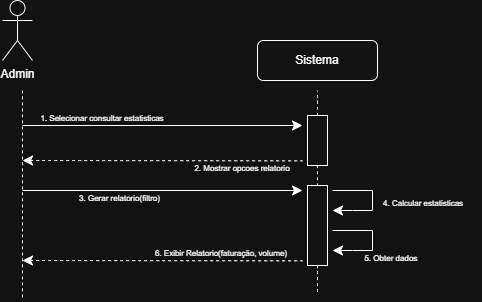

The diagram above was exported from draw.io. Its source (the exported page's mxGraphModel, read from the mxfile embedded in the PNG):
<mxGraphModel dx="1006" dy="540" grid="1" gridSize="10" guides="1" tooltips="1" connect="1" arrows="1" fold="1" page="1" pageScale="1" pageWidth="850" pageHeight="1100" math="0" shadow="0">
  <root>
    <mxCell id="0" />
    <mxCell id="1" parent="0" />
    <mxCell id="dupzYkKquYSHnxmJmB-P-13" edge="1" parent="1" style="edgeStyle=none;curved=1;rounded=0;orthogonalLoop=1;jettySize=auto;html=1;fontSize=12;startSize=8;endSize=8;">
      <mxGeometry relative="1" as="geometry">
        <mxPoint x="180" y="195" as="sourcePoint" />
        <mxPoint x="460" y="195" as="targetPoint" />
      </mxGeometry>
    </mxCell>
    <mxCell id="dupzYkKquYSHnxmJmB-P-14" parent="1" style="text;html=1;whiteSpace=wrap;strokeColor=none;fillColor=none;align=center;verticalAlign=middle;rounded=0;fontSize=16;" value="&lt;font style=&quot;font-size: 8px;&quot;&gt;1. Selecionar consultar estatisticas&lt;/font&gt;" vertex="1">
      <mxGeometry height="30" width="150" x="185" y="170" as="geometry" />
    </mxCell>
    <mxCell id="dupzYkKquYSHnxmJmB-P-15" edge="1" parent="1" style="edgeStyle=none;curved=1;rounded=0;orthogonalLoop=1;jettySize=auto;html=1;fontSize=12;startSize=8;endSize=8;startArrow=classic;startFill=1;endArrow=none;endFill=0;dashed=1;">
      <mxGeometry relative="1" as="geometry">
        <mxPoint x="180" y="230" as="sourcePoint" />
        <mxPoint x="460" y="230.33" as="targetPoint" />
      </mxGeometry>
    </mxCell>
    <mxCell id="dupzYkKquYSHnxmJmB-P-19" parent="1" style="text;html=1;whiteSpace=wrap;strokeColor=none;fillColor=none;align=center;verticalAlign=middle;rounded=0;fontSize=16;" value="&lt;font style=&quot;font-size: 8px;&quot;&gt;2. Mostrar opcoes relatorio&lt;/font&gt;" vertex="1">
      <mxGeometry height="30" width="100" x="350" y="220" as="geometry" />
    </mxCell>
    <mxCell id="dupzYkKquYSHnxmJmB-P-22" edge="1" parent="1" source="dupzYkKquYSHnxmJmB-P-21" style="edgeStyle=none;curved=1;rounded=0;orthogonalLoop=1;jettySize=auto;html=1;entryX=0.5;entryY=1;entryDx=0;entryDy=0;fontSize=12;startSize=8;endSize=8;endArrow=none;endFill=0;dashed=1;">
      <mxGeometry relative="1" as="geometry">
        <mxPoint x="475" y="160" as="targetPoint" />
      </mxGeometry>
    </mxCell>
    <mxCell id="dupzYkKquYSHnxmJmB-P-33" edge="1" parent="1" source="dupzYkKquYSHnxmJmB-P-21" style="edgeStyle=none;curved=1;rounded=0;orthogonalLoop=1;jettySize=auto;html=1;exitX=1;exitY=0.5;exitDx=0;exitDy=0;entryX=0;entryY=0.5;entryDx=0;entryDy=0;fontSize=12;startSize=8;endSize=8;dashed=1;endArrow=none;endFill=0;" target="dupzYkKquYSHnxmJmB-P-24">
      <mxGeometry relative="1" as="geometry" />
    </mxCell>
    <mxCell id="dupzYkKquYSHnxmJmB-P-21" parent="1" style="rounded=0;whiteSpace=wrap;html=1;rotation=90;" value="" vertex="1">
      <mxGeometry height="20" width="50" x="450" y="200" as="geometry" />
    </mxCell>
    <mxCell id="dupzYkKquYSHnxmJmB-P-23" edge="1" parent="1" style="edgeStyle=none;orthogonalLoop=1;jettySize=auto;html=1;rounded=0;fontSize=12;startSize=8;endSize=8;curved=1;endArrow=none;endFill=0;dashed=1;" value="">
      <mxGeometry relative="1" width="140" as="geometry">
        <Array as="points" />
        <mxPoint x="180" y="160" as="sourcePoint" />
        <mxPoint x="180" y="370" as="targetPoint" />
      </mxGeometry>
    </mxCell>
    <mxCell id="dupzYkKquYSHnxmJmB-P-35" edge="1" parent="1" source="dupzYkKquYSHnxmJmB-P-24" style="edgeStyle=none;curved=1;rounded=0;orthogonalLoop=1;jettySize=auto;html=1;exitX=1;exitY=0.5;exitDx=0;exitDy=0;entryX=0;entryY=0.5;entryDx=0;entryDy=0;fontSize=12;startSize=8;endSize=8;dashed=1;endArrow=none;endFill=0;">
      <mxGeometry relative="1" as="geometry">
        <mxPoint x="475" y="365" as="targetPoint" />
      </mxGeometry>
    </mxCell>
    <mxCell id="dupzYkKquYSHnxmJmB-P-24" parent="1" style="rounded=0;whiteSpace=wrap;html=1;rotation=90;" value="" vertex="1">
      <mxGeometry height="20" width="80" x="435" y="285" as="geometry" />
    </mxCell>
    <mxCell id="dupzYkKquYSHnxmJmB-P-25" edge="1" parent="1" style="edgeStyle=none;curved=1;rounded=0;orthogonalLoop=1;jettySize=auto;html=1;fontSize=12;startSize=8;endSize=8;">
      <mxGeometry relative="1" as="geometry">
        <mxPoint x="180" y="260" as="sourcePoint" />
        <mxPoint x="460" y="260" as="targetPoint" />
      </mxGeometry>
    </mxCell>
    <mxCell id="dupzYkKquYSHnxmJmB-P-26" parent="1" style="text;html=1;whiteSpace=wrap;strokeColor=none;fillColor=none;align=center;verticalAlign=middle;rounded=0;fontSize=16;" value="&lt;span style=&quot;font-size: 8px;&quot;&gt;3. Gerar relatorio(filtro)&lt;/span&gt;" vertex="1">
      <mxGeometry height="30" width="185" x="185" y="250" as="geometry" />
    </mxCell>
    <mxCell id="dupzYkKquYSHnxmJmB-P-27" edge="1" parent="1" style="edgeStyle=segmentEdgeStyle;endArrow=classic;html=1;curved=0;rounded=0;endSize=8;startSize=8;sourcePerimeterSpacing=0;targetPerimeterSpacing=0;fontSize=12;" value="">
      <mxGeometry relative="1" width="140" as="geometry">
        <Array as="points">
          <mxPoint x="530" y="260" />
          <mxPoint x="530" y="280" />
          <mxPoint x="510" y="280" />
        </Array>
        <mxPoint x="490" y="260" as="sourcePoint" />
        <mxPoint x="490" y="280" as="targetPoint" />
      </mxGeometry>
    </mxCell>
    <mxCell id="dupzYkKquYSHnxmJmB-P-28" parent="1" style="text;html=1;whiteSpace=wrap;strokeColor=none;fillColor=none;align=center;verticalAlign=middle;rounded=0;fontSize=16;" value="&lt;font style=&quot;font-size: 8px;&quot;&gt;&amp;nbsp;4. Calcular estatisticas&lt;/font&gt;" vertex="1">
      <mxGeometry height="30" width="120" x="520" y="255" as="geometry" />
    </mxCell>
    <mxCell id="dupzYkKquYSHnxmJmB-P-29" edge="1" parent="1" style="edgeStyle=segmentEdgeStyle;endArrow=classic;html=1;curved=0;rounded=0;endSize=8;startSize=8;sourcePerimeterSpacing=0;targetPerimeterSpacing=0;fontSize=12;" value="">
      <mxGeometry relative="1" width="140" as="geometry">
        <Array as="points">
          <mxPoint x="530" y="300" />
          <mxPoint x="530" y="320" />
          <mxPoint x="510" y="320" />
        </Array>
        <mxPoint x="490" y="300" as="sourcePoint" />
        <mxPoint x="490" y="320" as="targetPoint" />
      </mxGeometry>
    </mxCell>
    <mxCell id="dupzYkKquYSHnxmJmB-P-30" parent="1" style="text;html=1;whiteSpace=wrap;strokeColor=none;fillColor=none;align=center;verticalAlign=middle;rounded=0;fontSize=16;" value="&lt;font style=&quot;font-size: 8px;&quot;&gt;5. Obter dados&amp;nbsp;&lt;/font&gt;" vertex="1">
      <mxGeometry height="30" width="80" x="510" y="310" as="geometry" />
    </mxCell>
    <mxCell id="dupzYkKquYSHnxmJmB-P-31" edge="1" parent="1" style="edgeStyle=none;curved=1;rounded=0;orthogonalLoop=1;jettySize=auto;html=1;fontSize=12;startSize=8;endSize=8;startArrow=classic;startFill=1;endArrow=none;endFill=0;dashed=1;">
      <mxGeometry relative="1" as="geometry">
        <mxPoint x="180" y="330" as="sourcePoint" />
        <mxPoint x="460" y="330.33000000000004" as="targetPoint" />
      </mxGeometry>
    </mxCell>
    <mxCell id="dupzYkKquYSHnxmJmB-P-32" parent="1" style="text;html=1;whiteSpace=wrap;strokeColor=none;fillColor=none;align=center;verticalAlign=middle;rounded=0;fontSize=16;" value="&lt;font style=&quot;font-size: 8px;&quot;&gt;6. Exibir Relatorio(faturação, volume)&lt;/font&gt;" vertex="1">
      <mxGeometry height="30" width="137.5" x="310" y="305" as="geometry" />
    </mxCell>
    <mxCell id="Ey4ZoZCtD9a0uIFWcwvA-1" parent="1" style="shape=umlActor;verticalLabelPosition=bottom;verticalAlign=top;html=1;outlineConnect=0;" value="Admin" vertex="1">
      <mxGeometry height="60" width="30" x="160" y="70" as="geometry" />
    </mxCell>
    <mxCell id="Ey4ZoZCtD9a0uIFWcwvA-2" parent="1" style="rounded=1;whiteSpace=wrap;html=1;" value="Sistema" vertex="1">
      <mxGeometry height="40" width="120" x="415" y="110" as="geometry" />
    </mxCell>
  </root>
</mxGraphModel>